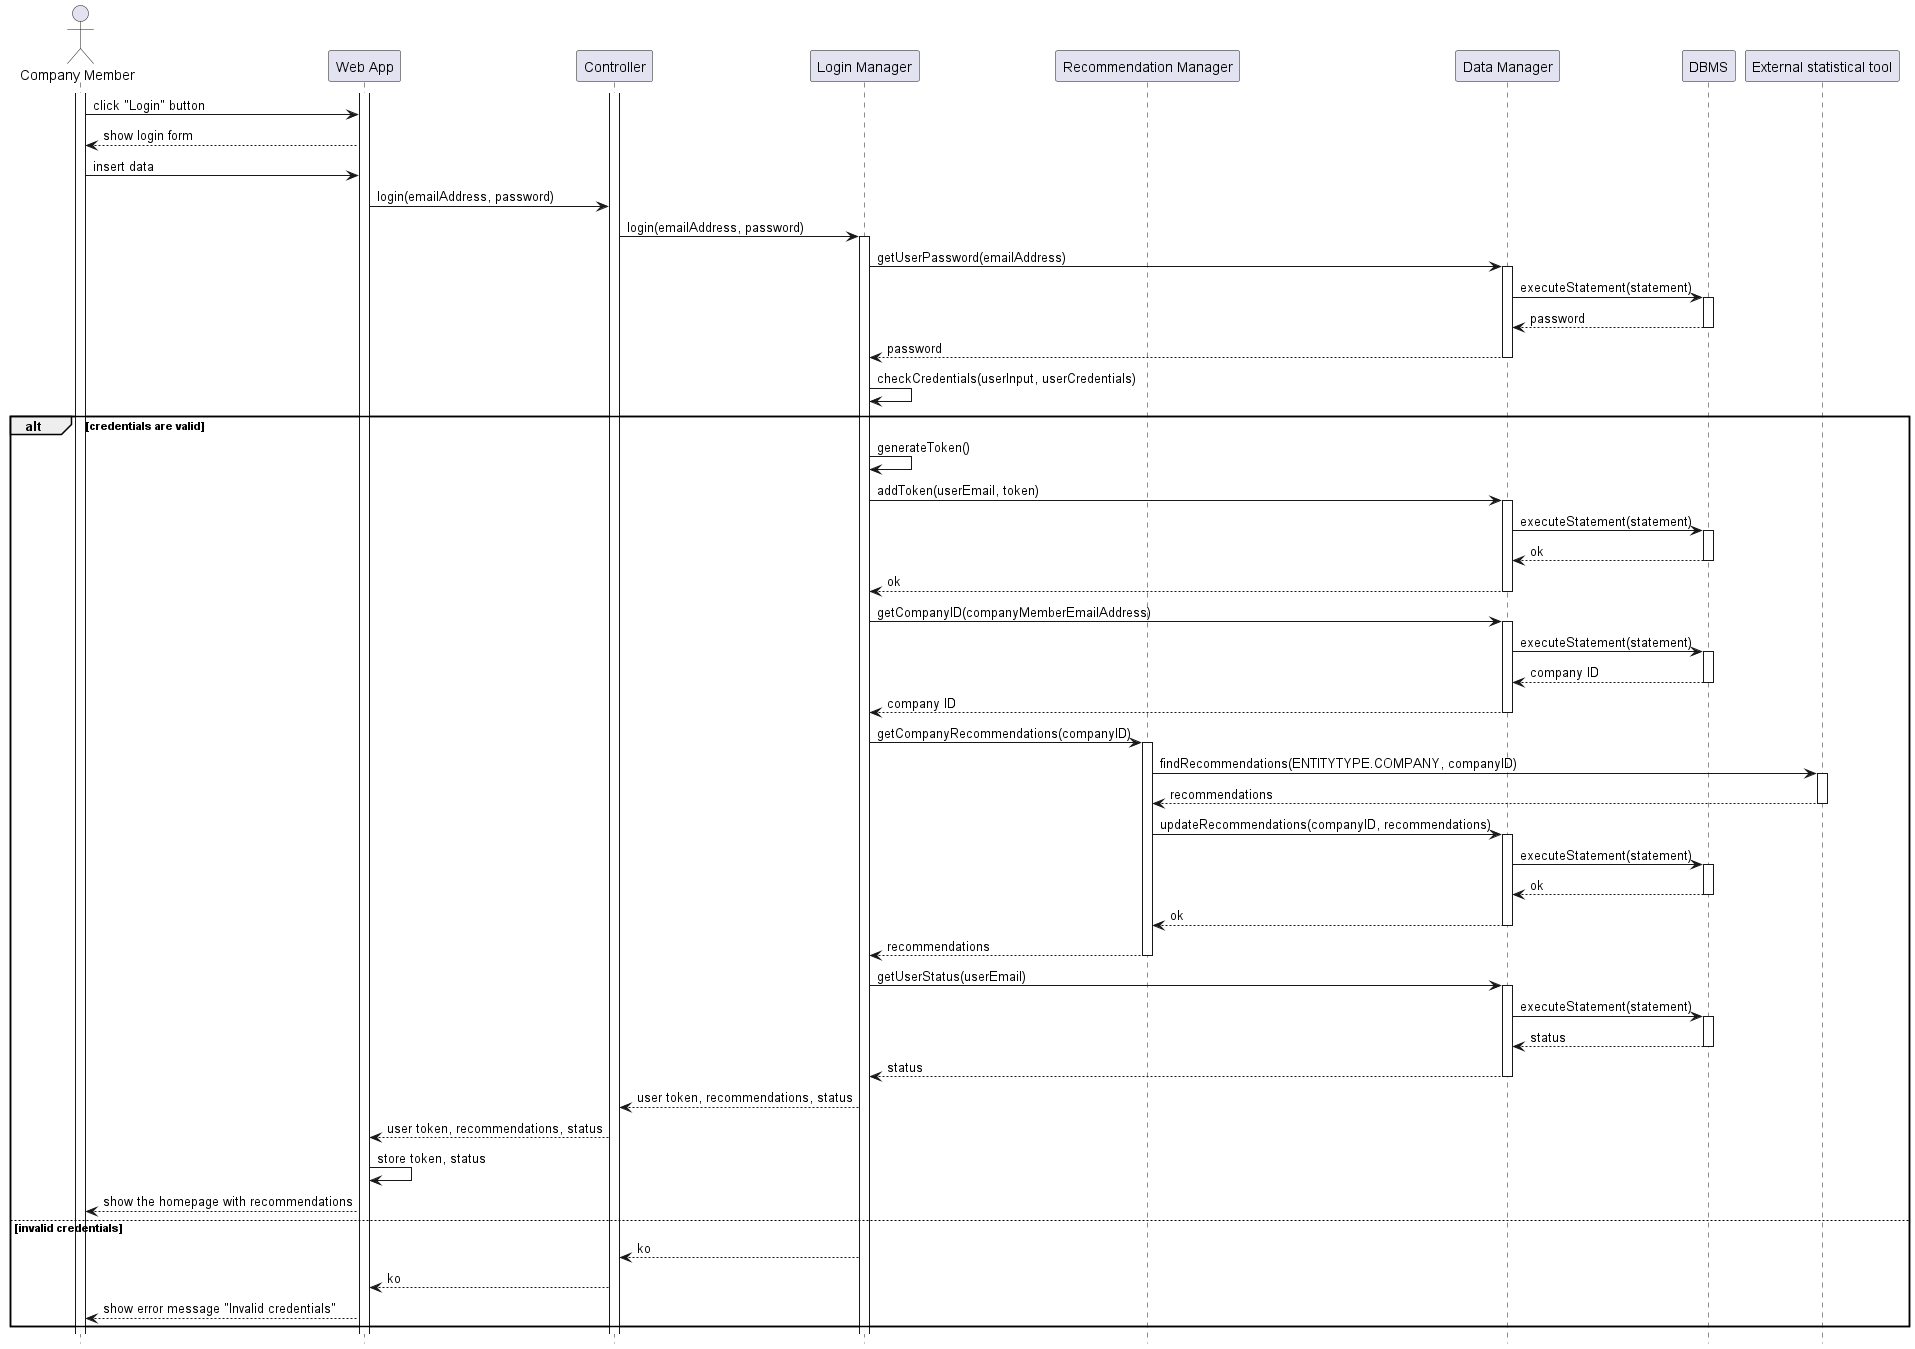

The diagram above was rendered by PlantUML. Its source (embedded in the PNG):
@startuml RV6_diagram
hide footbox

actor "Company Member" as CM
participant "Web App" as W
participant "Controller" as C
participant "Login Manager" as L
participant "Recommendation Manager" as RE
participant "Data Manager" as DM
participant "DBMS" as RD
participant "External statistical tool" AS EXT

activate CM
activate W
activate C
CM -> W: click "Login" button
W --> CM: show login form
CM -> W: insert data
W -> C: login(emailAddress, password)
C -> L: login(emailAddress, password)
activate L
L -> DM: getUserPassword(emailAddress)
activate DM
DM -> RD: executeStatement(statement)
activate RD
RD --> DM: password
deactivate RD
DM --> L: password
deactivate DM
L -> L: checkCredentials(userInput, userCredentials)

alt credentials are valid
    L -> L: generateToken()
    L -> DM: addToken(userEmail, token)
    activate DM
    DM -> RD: executeStatement(statement)
    activate RD
    RD --> DM: ok
    deactivate RD
    DM --> L: ok
    deactivate DM

    L -> DM: getCompanyID(companyMemberEmailAddress)
    activate DM
    DM -> RD: executeStatement(statement)
    activate RD
    RD --> DM: company ID
    deactivate RD
    DM --> L: company ID
    deactivate DM

    L -> RE: getCompanyRecommendations(companyID)
    activate RE
    RE -> EXT: findRecommendations(ENTITYTYPE.COMPANY, companyID)
    activate EXT
    EXT --> RE: recommendations
    deactivate EXT
    RE -> DM: updateRecommendations(companyID, recommendations)
    activate DM
    DM -> RD: executeStatement(statement)
    activate RD
    RD --> DM: ok
    deactivate RD
    DM --> RE: ok
    deactivate DM
    RE --> L: recommendations
    deactivate RE

    L -> DM: getUserStatus(userEmail)
    activate DM
    DM -> RD: executeStatement(statement)
    activate RD
    RD --> DM: status
    deactivate RD
    DM --> L: status
    deactivate DM

    L --> C: user token, recommendations, status
    C --> W: user token, recommendations, status
    W -> W: store token, status
    W --> CM: show the homepage with recommendations
else invalid credentials
    L --> C: ko
    C --> W: ko
    W --> CM: show error message "Invalid credentials"
end

@enduml